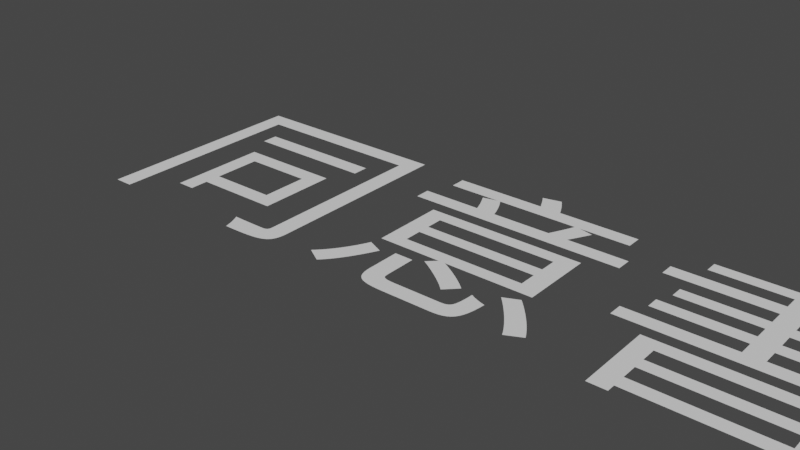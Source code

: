 # Source: aagreement.blend  (saved by Blender 2.91.10; exported with 4.5.12 LTS)
import bpy
from mathutils import Matrix  # noqa: F401  (used for matrix-valued properties, if any)

bpy.ops.wm.read_factory_settings(use_empty=True)
scene = bpy.context.scene
scene.name = 'Scene'

# ---- collections
col_collection = bpy.data.collections.new('Collection'); scene.collection.children.link(col_collection)

# ---- world
world_world = bpy.data.worlds.new('World'); scene.world = world_world
world_world.use_nodes = True; world_world.node_tree.nodes.clear()
_N = world_world.node_tree.nodes; _L = world_world.node_tree.links
n0 = _N.new('ShaderNodeOutputWorld'); n0.name = 'World Output'; n0.location = (300, 300)
n1 = _N.new('ShaderNodeBackground'); n1.name = 'Background'; n1.location = (10, 300)
n1.inputs[0].default_value = (0.05088, 0.05088, 0.05088, 1.0)
_L.new(n1.outputs[0], n0.inputs[0])
n0.is_active_output = True
world_world.color = (0.05088, 0.05088, 0.05088)
world_world.use_sun_shadow = False
world_world.sun_shadow_jitter_overblur = 0.0

# ---- curves / text
txt_x = bpy.data.curves.new('テキスト', 'FONT')
txt_x.dimensions = '2D'
txt_x.body = '同意書'
txt_x.use_path_clamp = True

# ---- objects
ob_x = bpy.data.objects.new('テキスト', txt_x)

# ---- transforms, parenting, visibility, modifiers, constraints
ob_x.location = (0.0, 0.0, 0.0)
ob_x.lineart.crease_threshold = 0.0

# ---- collection membership
col_collection.objects.link(ob_x)

# ---- scene / render settings (as saved in the file)
scene.frame_start = 1; scene.frame_end = 250; scene.frame_set(1)
scene.render.engine = 'BLENDER_EEVEE_NEXT'
scene.cycles.use_denoising = False
scene.cycles.samples = 128
scene.cycles.sampling_pattern = 'TABULATED_SOBOL'
scene.cycles.use_adaptive_sampling = False
scene.cycles.use_light_tree = False
scene.view_settings.view_transform = 'Filmic'
bpy.context.view_layer.update()

# ---- added for rendering (the .blend has no active camera and no usable light): camera, sun
cam_auto = bpy.data.cameras.new('AutoCamera')
cam_auto.lens = 50.0
cam_auto.sensor_width = 36.0
cam_auto.clip_end = 1000.0
ob_auto_camera = bpy.data.objects.new('AutoCamera', cam_auto)
scene.collection.objects.link(ob_auto_camera)
ob_auto_camera.location = (3.42847, -2.38416, 1.80277)
ob_auto_camera.rotation_euler = (1.09748, -7.21219e-08, 0.694738)
scene.camera = ob_auto_camera
light_auto_sun = bpy.data.lights.new('AutoSun', 'SUN')
light_auto_sun.energy = 3.0
light_auto_sun.angle = 0.0523599
ob_auto_sun = bpy.data.objects.new('AutoSun', light_auto_sun)
scene.collection.objects.link(ob_auto_sun)
ob_auto_sun.rotation_euler = (0.872665, 0.174533, 0.523599)
bpy.context.view_layer.update()
